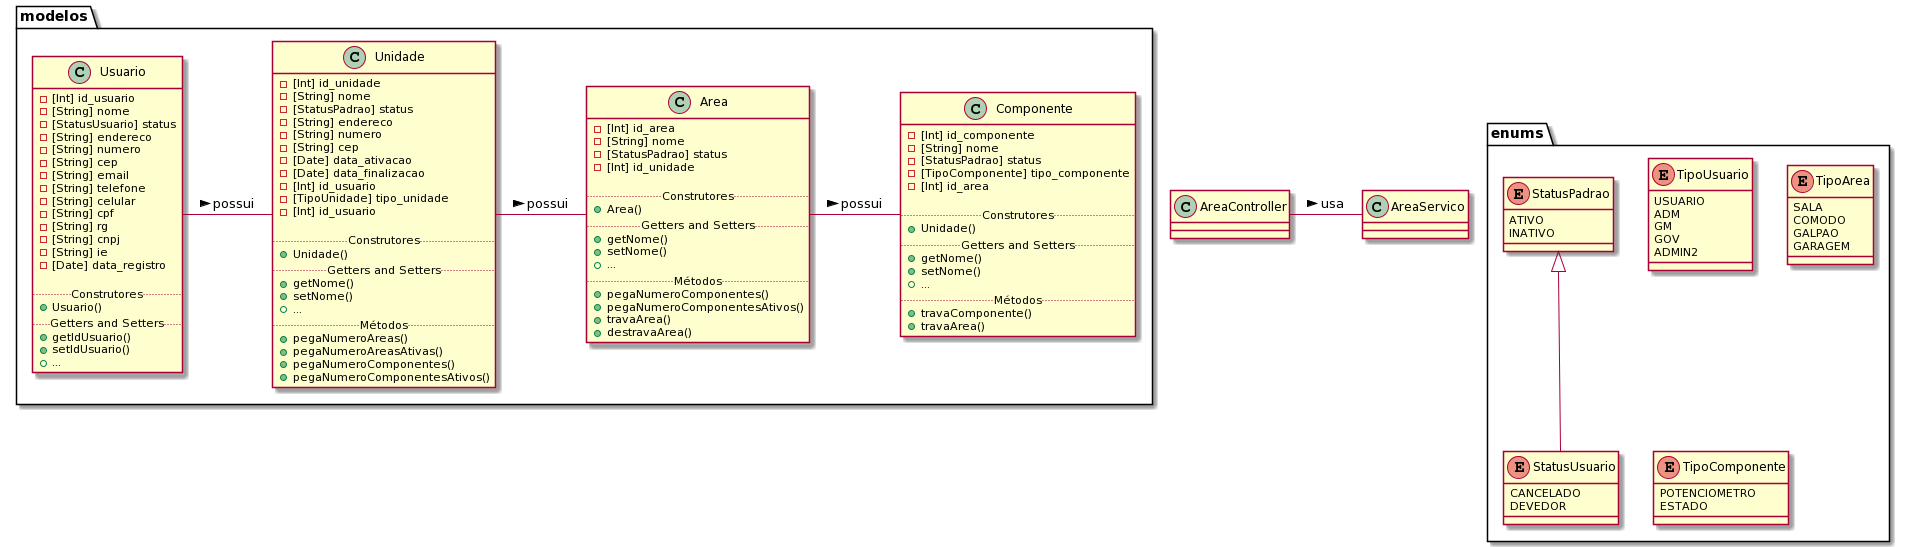

The diagram above was rendered by PlantUML. Its source (embedded in the PNG):
@startuml
package modelos {
    class Usuario {
    -[Int] id_usuario
    -[String] nome
    -[StatusUsuario] status
    -[String] endereco
    -[String] numero
    -[String] cep
    -[String] email
    -[String] telefone
    -[String] celular
    -[String] cpf
    -[String] rg
    -[String] cnpj
    -[String] ie
    -[Date] data_registro
 
  .. Construtores ..
    +Usuario()
  .. Getters and Setters ..
    +getIdUsuario()
    +setIdUsuario()
    +...
}
    class Unidade {
    -[Int] id_unidade
    -[String] nome
    -[StatusPadrao] status
    -[String] endereco
    -[String] numero
    -[String] cep
    -[Date] data_ativacao
    -[Date] data_finalizacao
    -[Int] id_usuario
    -[TipoUnidade] tipo_unidade
    -[Int] id_usuario
 
  .. Construtores ..
    +Unidade()
  .. Getters and Setters ..
    +getNome()
    +setNome()
    +...
  .. Métodos ..
    +pegaNumeroAreas()
    +pegaNumeroAreasAtivas()
    +pegaNumeroComponentes()
    +pegaNumeroComponentesAtivos()
}
    class Area {
    -[Int] id_area
    -[String] nome
    -[StatusPadrao] status
    -[Int] id_unidade
 
  .. Construtores ..
    +Area()
  .. Getters and Setters ..
    +getNome()
    +setNome()
    +...
  .. Métodos ..
    +pegaNumeroComponentes()
    +pegaNumeroComponentesAtivos()
    +travaArea()
    +destravaArea()
}
    class Componente {
    -[Int] id_componente
    -[String] nome
    -[StatusPadrao] status
    -[TipoComponente] tipo_componente
    -[Int] id_area
 
  .. Construtores ..
    +Unidade()
  .. Getters and Setters ..
    +getNome()
    +setNome()
    +...
  .. Métodos ..
    +travaComponente()
    +travaArea()
}
}

package enums{
   enum StatusPadrao {
  ATIVO
  INATIVO
}

enum StatusUsuario extends StatusPadrao{
  CANCELADO
  DEVEDOR
}
    enum TipoUsuario {
  USUARIO
  ADM
  GM
  GOV
  ADMIN2
}   
    enum TipoArea {
  SALA
  COMODO
  GALPAO
  GARAGEM
}
    enum TipoComponente {
  POTENCIOMETRO
  ESTADO
}    
}

Usuario - Unidade : possui >
Unidade - Area : possui >
Area - Componente : possui >

AreaController - AreaServico : usa >
@enduml